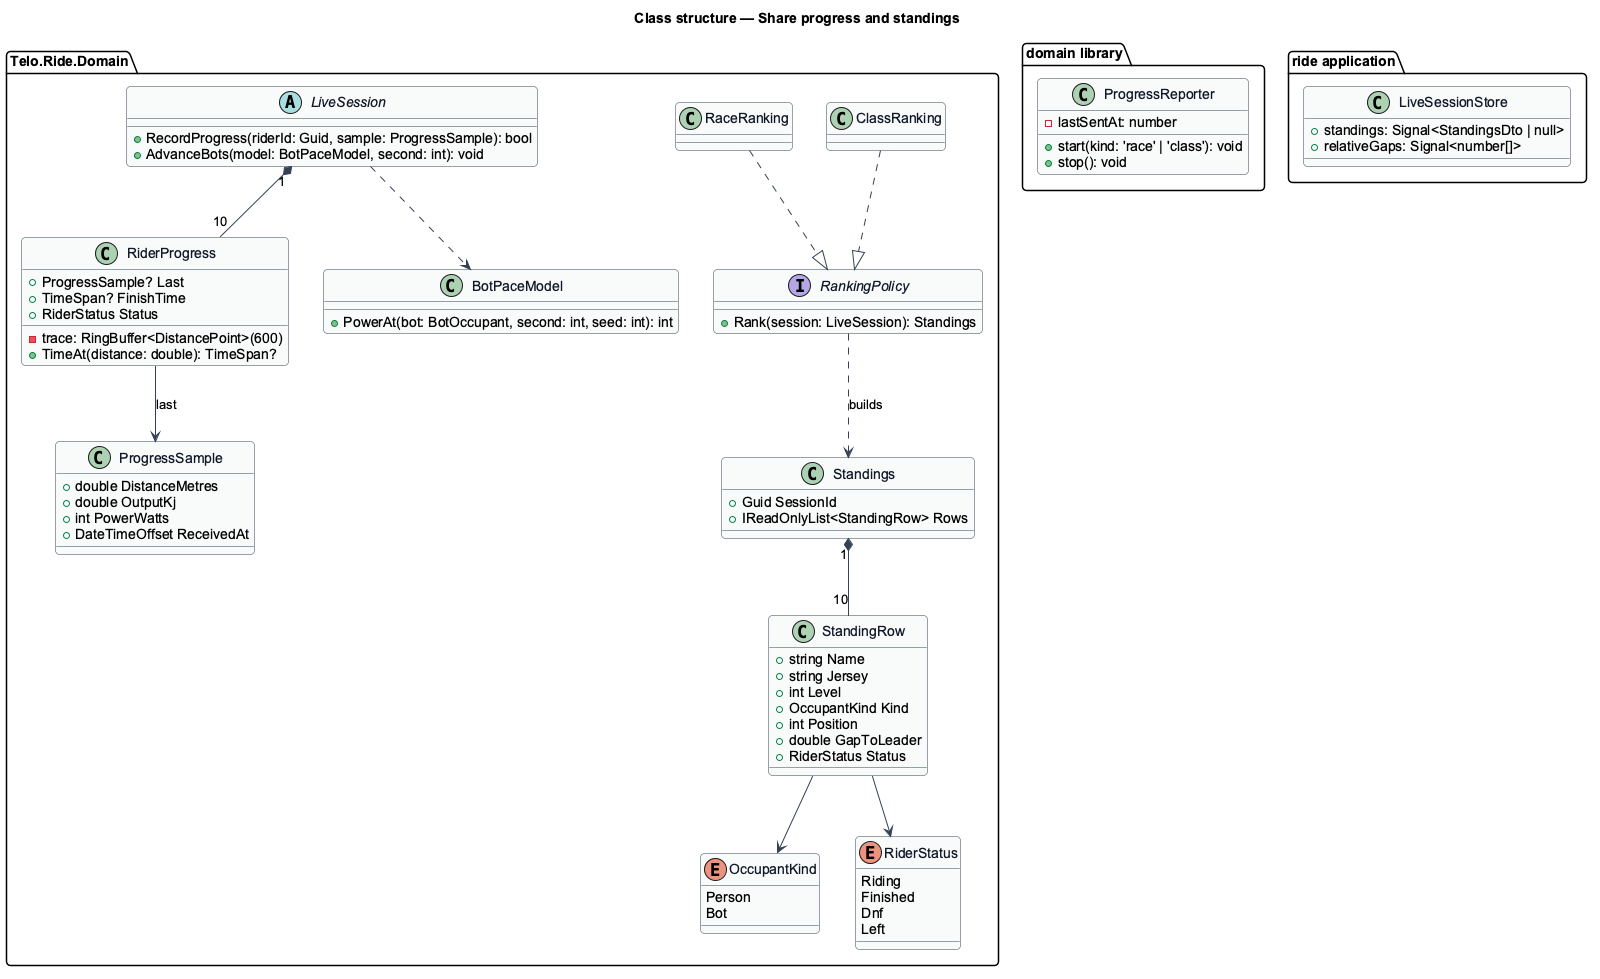

The diagram above was rendered by PlantUML. Its source (embedded in the PNG):
@startuml
' --- shared skin header ---
skinparam backgroundColor #FFFFFF
skinparam shadowing false
skinparam roundcorner 8
skinparam defaultFontName Arial
skinparam ArrowColor #344054
skinparam class {
  BorderColor #344054
  FontColor #101828
  BackgroundColor #F9FAFB
}
set separator none
' --------------------------
title Class structure — Share progress and standings

package "Telo.Ride.Domain" {
  abstract class LiveSession {
    +RecordProgress(riderId: Guid, sample: ProgressSample): bool
    +AdvanceBots(model: BotPaceModel, second: int): void
  }
  class RiderProgress {
    +ProgressSample? Last
    +TimeSpan? FinishTime
    +RiderStatus Status
    -trace: RingBuffer<DistancePoint>(600)
    +TimeAt(distance: double): TimeSpan?
  }
  class ProgressSample {
    +double DistanceMetres
    +double OutputKj
    +int PowerWatts
    +DateTimeOffset ReceivedAt
  }
  class BotPaceModel {
    +PowerAt(bot: BotOccupant, second: int, seed: int): int
  }
  interface RankingPolicy {
    +Rank(session: LiveSession): Standings
  }
  class RaceRanking
  class ClassRanking
  class Standings {
    +Guid SessionId
    +IReadOnlyList<StandingRow> Rows
  }
  class StandingRow {
    +string Name
    +string Jersey
    +int Level
    +OccupantKind Kind
    +int Position
    +double GapToLeader
    +RiderStatus Status
  }
  enum OccupantKind {
    Person
    Bot
  }
  enum RiderStatus {
    Riding
    Finished
    Dnf
    Left
  }
}
package "domain library" {
  class ProgressReporter {
    -lastSentAt: number
    +start(kind: 'race' | 'class'): void
    +stop(): void
  }
}
package "ride application" {
  class LiveSessionStore {
    +standings: Signal<StandingsDto | null>
    +relativeGaps: Signal<number[]>
  }
}

LiveSession "1" *-- "10" RiderProgress
RiderProgress --> ProgressSample : last
RaceRanking ..|> RankingPolicy
ClassRanking ..|> RankingPolicy
RankingPolicy ..> Standings : builds
Standings "1" *-- "10" StandingRow
StandingRow --> OccupantKind
StandingRow --> RiderStatus
LiveSession ..> BotPaceModel
@enduml